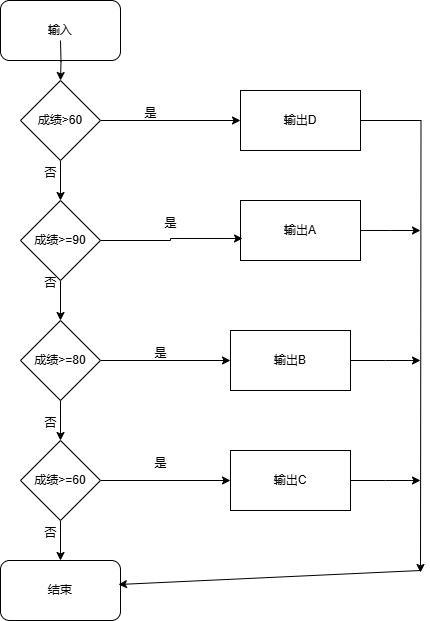

The diagram above was exported from draw.io. Its source (the exported page's mxGraphModel, read from the mxfile embedded in the PNG):
<mxGraphModel dx="1076" dy="623" grid="1" gridSize="10" guides="1" tooltips="1" connect="1" arrows="1" fold="1" page="1" pageScale="1" pageWidth="827" pageHeight="1169" math="0" shadow="0">
  <root>
    <mxCell id="0" />
    <mxCell id="1" parent="0" />
    <mxCell id="F9tvBnDO1OYmvuGJ-UAg-1" value="输入" style="rounded=1;whiteSpace=wrap;html=1;" vertex="1" parent="1">
      <mxGeometry x="100" y="160" width="120" height="60" as="geometry" />
    </mxCell>
    <mxCell id="F9tvBnDO1OYmvuGJ-UAg-21" style="edgeStyle=orthogonalEdgeStyle;rounded=0;orthogonalLoop=1;jettySize=auto;html=1;exitX=0.5;exitY=1;exitDx=0;exitDy=0;entryX=0.5;entryY=0;entryDx=0;entryDy=0;" edge="1" parent="1" target="F9tvBnDO1OYmvuGJ-UAg-3">
      <mxGeometry relative="1" as="geometry">
        <mxPoint x="160" y="200" as="sourcePoint" />
      </mxGeometry>
    </mxCell>
    <mxCell id="F9tvBnDO1OYmvuGJ-UAg-11" style="edgeStyle=orthogonalEdgeStyle;rounded=0;orthogonalLoop=1;jettySize=auto;html=1;exitX=1;exitY=0.5;exitDx=0;exitDy=0;" edge="1" parent="1" source="F9tvBnDO1OYmvuGJ-UAg-3" target="F9tvBnDO1OYmvuGJ-UAg-7">
      <mxGeometry relative="1" as="geometry" />
    </mxCell>
    <mxCell id="F9tvBnDO1OYmvuGJ-UAg-17" style="edgeStyle=orthogonalEdgeStyle;rounded=0;orthogonalLoop=1;jettySize=auto;html=1;exitX=0.5;exitY=1;exitDx=0;exitDy=0;entryX=0.5;entryY=0;entryDx=0;entryDy=0;" edge="1" parent="1" source="F9tvBnDO1OYmvuGJ-UAg-3" target="F9tvBnDO1OYmvuGJ-UAg-4">
      <mxGeometry relative="1" as="geometry" />
    </mxCell>
    <mxCell id="F9tvBnDO1OYmvuGJ-UAg-3" value="成绩&amp;gt;60" style="rhombus;whiteSpace=wrap;html=1;" vertex="1" parent="1">
      <mxGeometry x="120" y="240" width="80" height="80" as="geometry" />
    </mxCell>
    <mxCell id="F9tvBnDO1OYmvuGJ-UAg-18" style="edgeStyle=orthogonalEdgeStyle;rounded=0;orthogonalLoop=1;jettySize=auto;html=1;exitX=0.5;exitY=1;exitDx=0;exitDy=0;entryX=0.5;entryY=0;entryDx=0;entryDy=0;" edge="1" parent="1" source="F9tvBnDO1OYmvuGJ-UAg-4" target="F9tvBnDO1OYmvuGJ-UAg-5">
      <mxGeometry relative="1" as="geometry" />
    </mxCell>
    <mxCell id="F9tvBnDO1OYmvuGJ-UAg-4" value="成绩&amp;gt;=90" style="rhombus;whiteSpace=wrap;html=1;" vertex="1" parent="1">
      <mxGeometry x="120" y="360" width="80" height="80" as="geometry" />
    </mxCell>
    <mxCell id="F9tvBnDO1OYmvuGJ-UAg-13" style="edgeStyle=orthogonalEdgeStyle;rounded=0;orthogonalLoop=1;jettySize=auto;html=1;exitX=1;exitY=0.5;exitDx=0;exitDy=0;entryX=0;entryY=0.5;entryDx=0;entryDy=0;" edge="1" parent="1" source="F9tvBnDO1OYmvuGJ-UAg-5" target="F9tvBnDO1OYmvuGJ-UAg-9">
      <mxGeometry relative="1" as="geometry" />
    </mxCell>
    <mxCell id="F9tvBnDO1OYmvuGJ-UAg-19" style="edgeStyle=orthogonalEdgeStyle;rounded=0;orthogonalLoop=1;jettySize=auto;html=1;exitX=0.5;exitY=1;exitDx=0;exitDy=0;entryX=0.5;entryY=0;entryDx=0;entryDy=0;" edge="1" parent="1" source="F9tvBnDO1OYmvuGJ-UAg-5" target="F9tvBnDO1OYmvuGJ-UAg-6">
      <mxGeometry relative="1" as="geometry" />
    </mxCell>
    <mxCell id="F9tvBnDO1OYmvuGJ-UAg-5" value="成绩&amp;gt;=80" style="rhombus;whiteSpace=wrap;html=1;" vertex="1" parent="1">
      <mxGeometry x="120" y="480" width="80" height="80" as="geometry" />
    </mxCell>
    <mxCell id="F9tvBnDO1OYmvuGJ-UAg-14" style="edgeStyle=orthogonalEdgeStyle;rounded=0;orthogonalLoop=1;jettySize=auto;html=1;exitX=1;exitY=0.5;exitDx=0;exitDy=0;entryX=0;entryY=0.5;entryDx=0;entryDy=0;" edge="1" parent="1" source="F9tvBnDO1OYmvuGJ-UAg-6" target="F9tvBnDO1OYmvuGJ-UAg-10">
      <mxGeometry relative="1" as="geometry" />
    </mxCell>
    <mxCell id="F9tvBnDO1OYmvuGJ-UAg-20" style="edgeStyle=orthogonalEdgeStyle;rounded=0;orthogonalLoop=1;jettySize=auto;html=1;exitX=0.5;exitY=1;exitDx=0;exitDy=0;entryX=0.5;entryY=0;entryDx=0;entryDy=0;" edge="1" parent="1" source="F9tvBnDO1OYmvuGJ-UAg-6" target="F9tvBnDO1OYmvuGJ-UAg-16">
      <mxGeometry relative="1" as="geometry" />
    </mxCell>
    <mxCell id="F9tvBnDO1OYmvuGJ-UAg-6" value="成绩&amp;gt;=60" style="rhombus;whiteSpace=wrap;html=1;" vertex="1" parent="1">
      <mxGeometry x="120" y="600" width="80" height="80" as="geometry" />
    </mxCell>
    <mxCell id="F9tvBnDO1OYmvuGJ-UAg-24" style="edgeStyle=orthogonalEdgeStyle;rounded=0;orthogonalLoop=1;jettySize=auto;html=1;exitX=1;exitY=0.5;exitDx=0;exitDy=0;" edge="1" parent="1" source="F9tvBnDO1OYmvuGJ-UAg-7">
      <mxGeometry relative="1" as="geometry">
        <mxPoint x="520" y="732" as="targetPoint" />
      </mxGeometry>
    </mxCell>
    <mxCell id="F9tvBnDO1OYmvuGJ-UAg-7" value="输出&lt;span style=&quot;white-space: pre;&quot;&gt;D&lt;/span&gt;" style="rounded=0;whiteSpace=wrap;html=1;" vertex="1" parent="1">
      <mxGeometry x="340" y="250" width="120" height="60" as="geometry" />
    </mxCell>
    <mxCell id="F9tvBnDO1OYmvuGJ-UAg-33" style="edgeStyle=orthogonalEdgeStyle;rounded=0;orthogonalLoop=1;jettySize=auto;html=1;exitX=1;exitY=0.5;exitDx=0;exitDy=0;" edge="1" parent="1" source="F9tvBnDO1OYmvuGJ-UAg-8">
      <mxGeometry relative="1" as="geometry">
        <mxPoint x="520" y="390" as="targetPoint" />
      </mxGeometry>
    </mxCell>
    <mxCell id="F9tvBnDO1OYmvuGJ-UAg-8" value="输出A" style="rounded=0;whiteSpace=wrap;html=1;" vertex="1" parent="1">
      <mxGeometry x="340" y="360" width="120" height="60" as="geometry" />
    </mxCell>
    <mxCell id="F9tvBnDO1OYmvuGJ-UAg-34" style="edgeStyle=orthogonalEdgeStyle;rounded=0;orthogonalLoop=1;jettySize=auto;html=1;exitX=1;exitY=0.5;exitDx=0;exitDy=0;" edge="1" parent="1" source="F9tvBnDO1OYmvuGJ-UAg-9">
      <mxGeometry relative="1" as="geometry">
        <mxPoint x="520" y="520" as="targetPoint" />
      </mxGeometry>
    </mxCell>
    <mxCell id="F9tvBnDO1OYmvuGJ-UAg-9" value="输出B" style="rounded=0;whiteSpace=wrap;html=1;" vertex="1" parent="1">
      <mxGeometry x="330" y="490" width="120" height="60" as="geometry" />
    </mxCell>
    <mxCell id="F9tvBnDO1OYmvuGJ-UAg-35" style="edgeStyle=orthogonalEdgeStyle;rounded=0;orthogonalLoop=1;jettySize=auto;html=1;" edge="1" parent="1" source="F9tvBnDO1OYmvuGJ-UAg-10">
      <mxGeometry relative="1" as="geometry">
        <mxPoint x="520" y="640" as="targetPoint" />
      </mxGeometry>
    </mxCell>
    <mxCell id="F9tvBnDO1OYmvuGJ-UAg-10" value="输出C" style="rounded=0;whiteSpace=wrap;html=1;" vertex="1" parent="1">
      <mxGeometry x="330" y="610" width="120" height="60" as="geometry" />
    </mxCell>
    <mxCell id="F9tvBnDO1OYmvuGJ-UAg-12" style="edgeStyle=orthogonalEdgeStyle;rounded=0;orthogonalLoop=1;jettySize=auto;html=1;exitX=1;exitY=0.5;exitDx=0;exitDy=0;entryX=0.017;entryY=0.633;entryDx=0;entryDy=0;entryPerimeter=0;" edge="1" parent="1" source="F9tvBnDO1OYmvuGJ-UAg-4" target="F9tvBnDO1OYmvuGJ-UAg-8">
      <mxGeometry relative="1" as="geometry" />
    </mxCell>
    <mxCell id="F9tvBnDO1OYmvuGJ-UAg-16" value="结束" style="rounded=1;whiteSpace=wrap;html=1;" vertex="1" parent="1">
      <mxGeometry x="100" y="720" width="120" height="60" as="geometry" />
    </mxCell>
    <mxCell id="F9tvBnDO1OYmvuGJ-UAg-22" value="是" style="text;html=1;align=center;verticalAlign=middle;resizable=0;points=[];autosize=1;strokeColor=none;fillColor=none;" vertex="1" parent="1">
      <mxGeometry x="230" y="258" width="40" height="30" as="geometry" />
    </mxCell>
    <mxCell id="F9tvBnDO1OYmvuGJ-UAg-25" value="" style="endArrow=classic;html=1;rounded=0;entryX=0.983;entryY=0.4;entryDx=0;entryDy=0;entryPerimeter=0;" edge="1" parent="1" target="F9tvBnDO1OYmvuGJ-UAg-16">
      <mxGeometry width="50" height="50" relative="1" as="geometry">
        <mxPoint x="520" y="730" as="sourcePoint" />
        <mxPoint x="464" y="730" as="targetPoint" />
      </mxGeometry>
    </mxCell>
    <mxCell id="F9tvBnDO1OYmvuGJ-UAg-26" value="否" style="text;html=1;align=center;verticalAlign=middle;resizable=0;points=[];autosize=1;strokeColor=none;fillColor=none;" vertex="1" parent="1">
      <mxGeometry x="130" y="318" width="40" height="30" as="geometry" />
    </mxCell>
    <mxCell id="F9tvBnDO1OYmvuGJ-UAg-27" value="否" style="text;html=1;align=center;verticalAlign=middle;resizable=0;points=[];autosize=1;strokeColor=none;fillColor=none;" vertex="1" parent="1">
      <mxGeometry x="130" y="428" width="40" height="30" as="geometry" />
    </mxCell>
    <mxCell id="F9tvBnDO1OYmvuGJ-UAg-28" value="否" style="text;html=1;align=center;verticalAlign=middle;resizable=0;points=[];autosize=1;strokeColor=none;fillColor=none;" vertex="1" parent="1">
      <mxGeometry x="130" y="568" width="40" height="30" as="geometry" />
    </mxCell>
    <mxCell id="F9tvBnDO1OYmvuGJ-UAg-29" value="否" style="text;html=1;align=center;verticalAlign=middle;resizable=0;points=[];autosize=1;strokeColor=none;fillColor=none;" vertex="1" parent="1">
      <mxGeometry x="130" y="678" width="40" height="30" as="geometry" />
    </mxCell>
    <mxCell id="F9tvBnDO1OYmvuGJ-UAg-30" value="是" style="text;html=1;align=center;verticalAlign=middle;resizable=0;points=[];autosize=1;strokeColor=none;fillColor=none;" vertex="1" parent="1">
      <mxGeometry x="250" y="368" width="40" height="30" as="geometry" />
    </mxCell>
    <mxCell id="F9tvBnDO1OYmvuGJ-UAg-31" value="是" style="text;html=1;align=center;verticalAlign=middle;resizable=0;points=[];autosize=1;strokeColor=none;fillColor=none;" vertex="1" parent="1">
      <mxGeometry x="240" y="498" width="40" height="30" as="geometry" />
    </mxCell>
    <mxCell id="F9tvBnDO1OYmvuGJ-UAg-32" value="是" style="text;html=1;align=center;verticalAlign=middle;resizable=0;points=[];autosize=1;strokeColor=none;fillColor=none;" vertex="1" parent="1">
      <mxGeometry x="240" y="608" width="40" height="30" as="geometry" />
    </mxCell>
  </root>
</mxGraphModel>